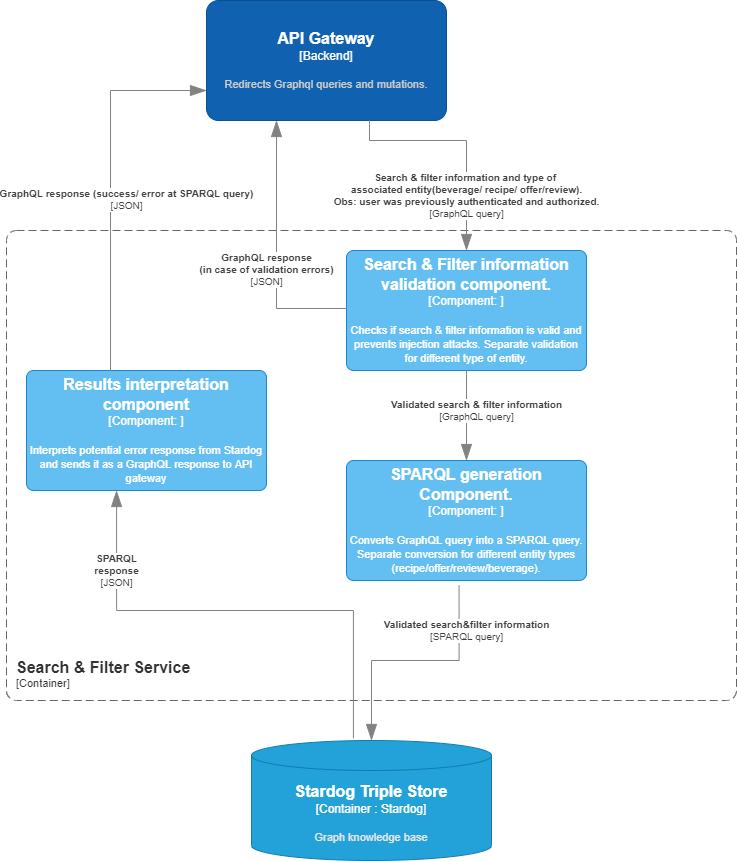

The diagram above was exported from draw.io. Its source (the exported page's mxGraphModel, read from the mxfile embedded in the PNG):
<mxGraphModel dx="1806" dy="907" grid="1" gridSize="10" guides="1" tooltips="1" connect="1" arrows="1" fold="1" page="1" pageScale="1" pageWidth="850" pageHeight="1100" math="0" shadow="0">
  <root>
    <mxCell id="0" />
    <mxCell id="1" parent="0" />
    <object placeholders="1" c4Type="Stardog Triple Store" c4Container="Container " c4Technology="Stardog" c4Description="Graph knowledge base" label="&lt;font style=&quot;font-size: 16px&quot;&gt;&lt;b&gt;%c4Type%&lt;/font&gt;&lt;div&gt;[%c4Container%:&amp;nbsp;%c4Technology%]&lt;/div&gt;&lt;br&gt;&lt;div&gt;&lt;font style=&quot;font-size: 11px&quot;&gt;&lt;font color=&quot;#E6E6E6&quot;&gt;%c4Description%&lt;/font&gt;&lt;/div&gt;" id="O7vr7IafIGnCRNb4CeYu-1">
      <mxCell style="shape=cylinder3;size=15;whiteSpace=wrap;html=1;boundedLbl=1;rounded=0;labelBackgroundColor=none;fillColor=#23A2D9;fontSize=12;fontColor=#ffffff;align=center;strokeColor=#0E7DAD;metaEdit=1;points=[[0.5,0,0],[1,0.25,0],[1,0.5,0],[1,0.75,0],[0.5,1,0],[0,0.75,0],[0,0.5,0],[0,0.25,0]];resizable=0;" parent="1" vertex="1">
        <mxGeometry x="325" y="780" width="240" height="120" as="geometry" />
      </mxCell>
    </object>
    <object placeholders="1" c4Name="API Gateway" c4Type="Backend" c4Description="Redirects Graphql queries and mutations." label="&lt;font style=&quot;font-size: 16px&quot;&gt;&lt;b&gt;%c4Name%&lt;/b&gt;&lt;/font&gt;&lt;div&gt;[%c4Type%]&lt;/div&gt;&lt;br&gt;&lt;div&gt;&lt;font style=&quot;font-size: 11px&quot;&gt;&lt;font color=&quot;#cccccc&quot;&gt;%c4Description%&lt;/font&gt;&lt;/div&gt;" id="O7vr7IafIGnCRNb4CeYu-2">
      <mxCell style="rounded=1;whiteSpace=wrap;html=1;labelBackgroundColor=none;fillColor=#1061B0;fontColor=#ffffff;align=center;arcSize=10;strokeColor=#0D5091;metaEdit=1;resizable=0;points=[[0.25,0,0],[0.5,0,0],[0.75,0,0],[1,0.25,0],[1,0.5,0],[1,0.75,0],[0.75,1,0],[0.5,1,0],[0.25,1,0],[0,0.75,0],[0,0.5,0],[0,0.25,0]];" parent="1" vertex="1">
        <mxGeometry x="280" y="40" width="240" height="120" as="geometry" />
      </mxCell>
    </object>
    <object placeholders="1" c4Name="Search &amp; Filter Service&#10;" c4Type="ContainerScopeBoundary" c4Application="Container" label="&lt;font style=&quot;font-size: 16px&quot;&gt;&lt;b&gt;&lt;div style=&quot;text-align: left&quot;&gt;%c4Name%&lt;/div&gt;&lt;/b&gt;&lt;/font&gt;&lt;div style=&quot;text-align: left&quot;&gt;[%c4Application%]&lt;/div&gt;" id="O7vr7IafIGnCRNb4CeYu-3">
      <mxCell style="rounded=1;fontSize=11;whiteSpace=wrap;html=1;dashed=1;arcSize=20;fillColor=none;strokeColor=#666666;fontColor=#333333;labelBackgroundColor=none;align=left;verticalAlign=bottom;labelBorderColor=none;spacingTop=0;spacing=10;dashPattern=8 4;metaEdit=1;rotatable=0;perimeter=rectanglePerimeter;noLabel=0;labelPadding=0;allowArrows=0;connectable=0;expand=0;recursiveResize=0;editable=1;pointerEvents=0;absoluteArcSize=1;points=[[0.25,0,0],[0.5,0,0],[0.75,0,0],[1,0.25,0],[1,0.5,0],[1,0.75,0],[0.75,1,0],[0.5,1,0],[0.25,1,0],[0,0.75,0],[0,0.5,0],[0,0.25,0]];" parent="1" vertex="1">
        <mxGeometry x="80" y="270" width="730" height="470" as="geometry" />
      </mxCell>
    </object>
    <object placeholders="1" c4Name="Search &amp; Filter information validation component. " c4Type="Component" c4Technology="" c4Description="Checks if search &amp; filter information is valid and prevents injection attacks. Separate validation for different type of entity." label="&lt;font style=&quot;font-size: 16px&quot;&gt;&lt;b&gt;%c4Name%&lt;/b&gt;&lt;/font&gt;&lt;div&gt;[%c4Type%: %c4Technology%]&lt;/div&gt;&lt;br&gt;&lt;div&gt;&lt;font style=&quot;font-size: 11px&quot;&gt;%c4Description%&lt;/font&gt;&lt;/div&gt;" id="O7vr7IafIGnCRNb4CeYu-4">
      <mxCell style="rounded=1;whiteSpace=wrap;html=1;labelBackgroundColor=none;fillColor=#63BEF2;fontColor=#ffffff;align=center;arcSize=6;strokeColor=#2086C9;metaEdit=1;resizable=0;points=[[0.25,0,0],[0.5,0,0],[0.75,0,0],[1,0.25,0],[1,0.5,0],[1,0.75,0],[0.75,1,0],[0.5,1,0],[0.25,1,0],[0,0.75,0],[0,0.5,0],[0,0.25,0]];" parent="1" vertex="1">
        <mxGeometry x="420" y="290" width="240" height="120" as="geometry" />
      </mxCell>
    </object>
    <object placeholders="1" c4Type="Relationship" c4Technology="GraphQL query" c4Description="Search &amp; filter information and type of &#10;associated entity(beverage/ recipe/ offer/review).&#10;Obs: user was previously authenticated and authorized." label="&lt;div style=&quot;text-align: left&quot;&gt;&lt;div style=&quot;text-align: center&quot;&gt;&lt;b&gt;%c4Description%&lt;/b&gt;&lt;/div&gt;&lt;div style=&quot;text-align: center&quot;&gt;[%c4Technology%]&lt;/div&gt;&lt;/div&gt;" id="O7vr7IafIGnCRNb4CeYu-6">
      <mxCell style="endArrow=blockThin;html=1;fontSize=10;fontColor=#404040;strokeWidth=1;endFill=1;strokeColor=#828282;elbow=vertical;metaEdit=1;endSize=14;startSize=14;jumpStyle=arc;jumpSize=16;rounded=0;edgeStyle=orthogonalEdgeStyle;exitX=0.679;exitY=0.994;exitDx=0;exitDy=0;exitPerimeter=0;entryX=0.5;entryY=0;entryDx=0;entryDy=0;entryPerimeter=0;" parent="1" source="O7vr7IafIGnCRNb4CeYu-2" target="O7vr7IafIGnCRNb4CeYu-4" edge="1">
        <mxGeometry x="0.5157" width="240" relative="1" as="geometry">
          <mxPoint x="290" y="330" as="sourcePoint" />
          <mxPoint x="540" y="280" as="targetPoint" />
          <Array as="points">
            <mxPoint x="443" y="180" />
            <mxPoint x="540" y="180" />
          </Array>
          <mxPoint as="offset" />
        </mxGeometry>
      </mxCell>
    </object>
    <object placeholders="1" c4Name="SPARQL generation Component. " c4Type="Component" c4Technology="" c4Description="Converts GraphQL query into a SPARQL query. Separate conversion for different entity types (recipe/offer/review/beverage)." label="&lt;font style=&quot;font-size: 16px&quot;&gt;&lt;b&gt;%c4Name%&lt;/b&gt;&lt;/font&gt;&lt;div&gt;[%c4Type%: %c4Technology%]&lt;/div&gt;&lt;br&gt;&lt;div&gt;&lt;font style=&quot;font-size: 11px&quot;&gt;%c4Description%&lt;/font&gt;&lt;/div&gt;" id="O7vr7IafIGnCRNb4CeYu-9">
      <mxCell style="rounded=1;whiteSpace=wrap;html=1;labelBackgroundColor=none;fillColor=#63BEF2;fontColor=#ffffff;align=center;arcSize=6;strokeColor=#2086C9;metaEdit=1;resizable=0;points=[[0.25,0,0],[0.5,0,0],[0.75,0,0],[1,0.25,0],[1,0.5,0],[1,0.75,0],[0.75,1,0],[0.5,1,0],[0.25,1,0],[0,0.75,0],[0,0.5,0],[0,0.25,0]];" parent="1" vertex="1">
        <mxGeometry x="420" y="500" width="240" height="120" as="geometry" />
      </mxCell>
    </object>
    <object placeholders="1" c4Type="Relationship" c4Technology="GraphQL query" c4Description="Validated search &amp; filter information" label="&lt;div style=&quot;text-align: left&quot;&gt;&lt;div style=&quot;text-align: center&quot;&gt;&lt;b&gt;%c4Description%&lt;/b&gt;&lt;/div&gt;&lt;div style=&quot;text-align: center&quot;&gt;[%c4Technology%]&lt;/div&gt;&lt;/div&gt;" id="O7vr7IafIGnCRNb4CeYu-11">
      <mxCell style="endArrow=blockThin;html=1;fontSize=10;fontColor=#404040;strokeWidth=1;endFill=1;strokeColor=#828282;elbow=vertical;metaEdit=1;endSize=14;startSize=14;jumpStyle=arc;jumpSize=16;rounded=0;edgeStyle=orthogonalEdgeStyle;exitX=0.5;exitY=1;exitDx=0;exitDy=0;exitPerimeter=0;" parent="1" source="O7vr7IafIGnCRNb4CeYu-4" edge="1">
        <mxGeometry x="-0.1111" y="10" width="240" relative="1" as="geometry">
          <mxPoint x="530" y="430" as="sourcePoint" />
          <mxPoint x="540" y="500" as="targetPoint" />
          <mxPoint as="offset" />
        </mxGeometry>
      </mxCell>
    </object>
    <object placeholders="1" c4Type="Relationship" c4Technology="SPARQL query" c4Description="Validated search&amp;filter information" label="&lt;div style=&quot;text-align: left&quot;&gt;&lt;div style=&quot;text-align: center&quot;&gt;&lt;b&gt;%c4Description%&lt;/b&gt;&lt;/div&gt;&lt;div style=&quot;text-align: center&quot;&gt;[%c4Technology%]&lt;/div&gt;&lt;/div&gt;" id="O7vr7IafIGnCRNb4CeYu-14">
      <mxCell style="endArrow=blockThin;html=1;fontSize=10;fontColor=#404040;strokeWidth=1;endFill=1;strokeColor=#828282;elbow=vertical;metaEdit=1;endSize=14;startSize=14;jumpStyle=arc;jumpSize=16;rounded=0;edgeStyle=orthogonalEdgeStyle;exitX=0.469;exitY=1.041;exitDx=0;exitDy=0;exitPerimeter=0;entryX=0.5;entryY=0;entryDx=0;entryDy=0;entryPerimeter=0;" parent="1" source="O7vr7IafIGnCRNb4CeYu-9" target="O7vr7IafIGnCRNb4CeYu-1" edge="1">
        <mxGeometry x="-0.6284" y="7" width="240" relative="1" as="geometry">
          <mxPoint x="570" y="630" as="sourcePoint" />
          <mxPoint x="570.0799999999999" y="767.72" as="targetPoint" />
          <Array as="points">
            <mxPoint x="533" y="700" />
            <mxPoint x="445" y="700" />
          </Array>
          <mxPoint as="offset" />
        </mxGeometry>
      </mxCell>
    </object>
    <object placeholders="1" c4Name="Results interpretation component" c4Type="Component" c4Technology="" c4Description="Interprets potential error response from Stardog and sends it as a GraphQL response to API gateway " label="&lt;font style=&quot;font-size: 16px&quot;&gt;&lt;b&gt;%c4Name%&lt;/b&gt;&lt;/font&gt;&lt;div&gt;[%c4Type%: %c4Technology%]&lt;/div&gt;&lt;br&gt;&lt;div&gt;&lt;font style=&quot;font-size: 11px&quot;&gt;%c4Description%&lt;/font&gt;&lt;/div&gt;" id="O7vr7IafIGnCRNb4CeYu-15">
      <mxCell style="rounded=1;whiteSpace=wrap;html=1;labelBackgroundColor=none;fillColor=#63BEF2;fontColor=#ffffff;align=center;arcSize=6;strokeColor=#2086C9;metaEdit=1;resizable=0;points=[[0.25,0,0],[0.5,0,0],[0.75,0,0],[1,0.25,0],[1,0.5,0],[1,0.75,0],[0.75,1,0],[0.5,1,0],[0.25,1,0],[0,0.75,0],[0,0.5,0],[0,0.25,0]];" parent="1" vertex="1">
        <mxGeometry x="100" y="410" width="240" height="120" as="geometry" />
      </mxCell>
    </object>
    <object placeholders="1" c4Type="Relationship" c4Technology="JSON" c4Description="SPARQL&#10; response" label="&lt;div style=&quot;text-align: left&quot;&gt;&lt;div style=&quot;text-align: center&quot;&gt;&lt;b&gt;%c4Description%&lt;/b&gt;&lt;/div&gt;&lt;div style=&quot;text-align: center&quot;&gt;[%c4Technology%]&lt;/div&gt;&lt;/div&gt;" id="O7vr7IafIGnCRNb4CeYu-17">
      <mxCell style="endArrow=blockThin;html=1;fontSize=10;fontColor=#404040;strokeWidth=1;endFill=1;strokeColor=#828282;elbow=vertical;metaEdit=1;endSize=14;startSize=14;jumpStyle=arc;jumpSize=16;rounded=0;edgeStyle=orthogonalEdgeStyle;exitX=0.237;exitY=-0.018;exitDx=0;exitDy=0;exitPerimeter=0;" parent="1" edge="1">
        <mxGeometry x="0.6699" width="240" relative="1" as="geometry">
          <mxPoint x="426.94" y="777.84" as="sourcePoint" />
          <mxPoint x="190.0599999999999" y="530.0000000000001" as="targetPoint" />
          <Array as="points">
            <mxPoint x="427" y="650" />
            <mxPoint x="190" y="650" />
          </Array>
          <mxPoint as="offset" />
        </mxGeometry>
      </mxCell>
    </object>
    <object placeholders="1" c4Type="Relationship" c4Technology="JSON" c4Description="GraphQL response (success/ error at SPARQL query)" label="&lt;div style=&quot;text-align: left&quot;&gt;&lt;div style=&quot;text-align: center&quot;&gt;&lt;b&gt;%c4Description%&lt;/b&gt;&lt;/div&gt;&lt;div style=&quot;text-align: center&quot;&gt;[%c4Technology%]&lt;/div&gt;&lt;/div&gt;" id="O7vr7IafIGnCRNb4CeYu-19">
      <mxCell style="endArrow=blockThin;html=1;fontSize=10;fontColor=#404040;strokeWidth=1;endFill=1;strokeColor=#828282;elbow=vertical;metaEdit=1;endSize=14;startSize=14;jumpStyle=arc;jumpSize=16;rounded=0;edgeStyle=orthogonalEdgeStyle;" parent="1" edge="1">
        <mxGeometry x="-0.0862" y="-16" width="240" relative="1" as="geometry">
          <mxPoint x="184" y="410" as="sourcePoint" />
          <mxPoint x="280" y="130" as="targetPoint" />
          <Array as="points">
            <mxPoint x="184" y="130" />
            <mxPoint x="280" y="130" />
          </Array>
          <mxPoint y="1" as="offset" />
        </mxGeometry>
      </mxCell>
    </object>
    <object placeholders="1" c4Type="Relationship" c4Technology="JSON" c4Description="GraphQL response&#10; (in case of validation errors) " label="&lt;div style=&quot;text-align: left&quot;&gt;&lt;div style=&quot;text-align: center&quot;&gt;&lt;b&gt;%c4Description%&lt;/b&gt;&lt;/div&gt;&lt;div style=&quot;text-align: center&quot;&gt;[%c4Technology%]&lt;/div&gt;&lt;/div&gt;" id="PEGCWRd8BQ2v84Ofezcn-2">
      <mxCell style="endArrow=blockThin;html=1;fontSize=10;fontColor=#404040;strokeWidth=1;endFill=1;strokeColor=#828282;elbow=vertical;metaEdit=1;endSize=14;startSize=14;jumpStyle=arc;jumpSize=16;rounded=0;edgeStyle=orthogonalEdgeStyle;entryX=0.152;entryY=1.013;entryDx=0;entryDy=0;entryPerimeter=0;" parent="1" edge="1">
        <mxGeometry x="-0.1574" y="10" width="240" relative="1" as="geometry">
          <mxPoint x="420" y="348" as="sourcePoint" />
          <mxPoint x="350" y="159.99999999999994" as="targetPoint" />
          <Array as="points">
            <mxPoint x="349.52" y="348.44" />
          </Array>
          <mxPoint as="offset" />
        </mxGeometry>
      </mxCell>
    </object>
  </root>
</mxGraphModel>